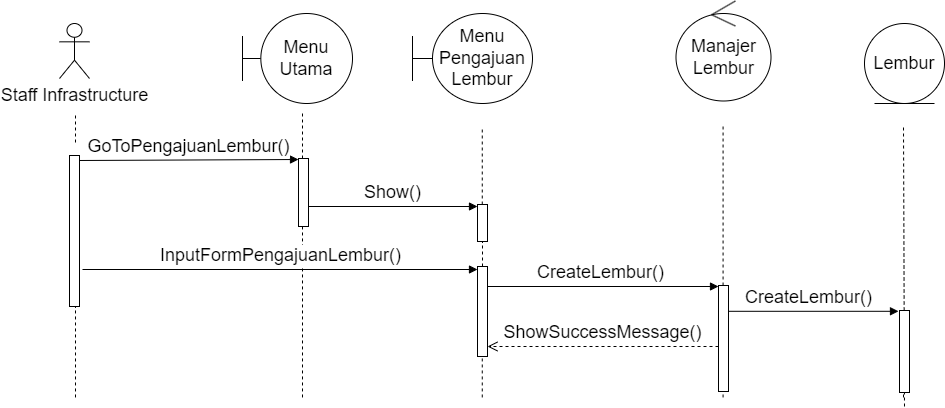

The diagram above was exported from draw.io. Its source (the exported page's mxGraphModel, read from the mxfile embedded in the PNG):
<mxGraphModel dx="1373" dy="827" grid="1" gridSize="10" guides="1" tooltips="1" connect="1" arrows="1" fold="1" page="1" pageScale="1" pageWidth="850" pageHeight="1100" math="0" shadow="0">
  <root>
    <mxCell id="0" />
    <mxCell id="1" parent="0" />
    <mxCell id="yrkoGPqek1J716Wl2nS3-1" value="Staff Infrastructure" style="shape=umlActor;verticalLabelPosition=bottom;verticalAlign=top;html=1;fontSize=18;" parent="1" vertex="1">
      <mxGeometry x="157" y="277" width="30" height="55" as="geometry" />
    </mxCell>
    <mxCell id="yrkoGPqek1J716Wl2nS3-3" value="Menu&lt;div&gt;Utama&lt;/div&gt;" style="shape=umlBoundary;whiteSpace=wrap;html=1;fontSize=18;" parent="1" vertex="1">
      <mxGeometry x="340" y="267" width="110" height="90" as="geometry" />
    </mxCell>
    <mxCell id="yrkoGPqek1J716Wl2nS3-13" value="Menu&lt;div style=&quot;font-size: 18px;&quot;&gt;Pengajuan&lt;/div&gt;&lt;div style=&quot;font-size: 18px;&quot;&gt;Lembur&lt;/div&gt;" style="shape=umlBoundary;whiteSpace=wrap;html=1;fontSize=18;" parent="1" vertex="1">
      <mxGeometry x="510" y="267" width="120" height="90" as="geometry" />
    </mxCell>
    <mxCell id="yrkoGPqek1J716Wl2nS3-15" value="" style="endArrow=none;dashed=1;html=1;rounded=0;fontSize=18;" parent="1" edge="1">
      <mxGeometry width="50" height="50" relative="1" as="geometry">
        <mxPoint x="173" y="396" as="sourcePoint" />
        <mxPoint x="173" y="367" as="targetPoint" />
      </mxGeometry>
    </mxCell>
    <mxCell id="yrkoGPqek1J716Wl2nS3-16" value="" style="endArrow=none;dashed=1;html=1;rounded=0;fontSize=18;" parent="1" source="yrkoGPqek1J716Wl2nS3-30" edge="1">
      <mxGeometry width="50" height="50" relative="1" as="geometry">
        <mxPoint x="400" y="399" as="sourcePoint" />
        <mxPoint x="400" y="367" as="targetPoint" />
      </mxGeometry>
    </mxCell>
    <mxCell id="yrkoGPqek1J716Wl2nS3-18" value="GoToPengajuanLembur()" style="html=1;verticalAlign=bottom;endArrow=block;curved=0;rounded=0;fontSize=18;exitX=1;exitY=0;exitDx=0;exitDy=5;exitPerimeter=0;" parent="1" edge="1" source="trPtIhkAWSDTNtB6FTyE-1">
      <mxGeometry width="80" relative="1" as="geometry">
        <mxPoint x="220" y="412" as="sourcePoint" />
        <mxPoint x="396" y="413" as="targetPoint" />
      </mxGeometry>
    </mxCell>
    <mxCell id="yrkoGPqek1J716Wl2nS3-21" value="Show()" style="html=1;verticalAlign=bottom;endArrow=block;curved=0;rounded=0;fontSize=18;" parent="1" edge="1" source="yrkoGPqek1J716Wl2nS3-30">
      <mxGeometry width="80" relative="1" as="geometry">
        <mxPoint x="395" y="460" as="sourcePoint" />
        <mxPoint x="575" y="460" as="targetPoint" />
      </mxGeometry>
    </mxCell>
    <mxCell id="yrkoGPqek1J716Wl2nS3-22" value="" style="endArrow=none;dashed=1;html=1;rounded=0;fontSize=18;" parent="1" source="yrkoGPqek1J716Wl2nS3-33" edge="1">
      <mxGeometry width="50" height="50" relative="1" as="geometry">
        <mxPoint x="579.76" y="650.9524274553571" as="sourcePoint" />
        <mxPoint x="579.76" y="380" as="targetPoint" />
      </mxGeometry>
    </mxCell>
    <mxCell id="yrkoGPqek1J716Wl2nS3-26" value="CreateLembur()" style="html=1;verticalAlign=bottom;endArrow=block;curved=0;rounded=0;fontSize=18;" parent="1" edge="1" target="yrkoGPqek1J716Wl2nS3-41">
      <mxGeometry width="80" relative="1" as="geometry">
        <mxPoint x="580" y="540" as="sourcePoint" />
        <mxPoint x="810" y="540" as="targetPoint" />
        <mxPoint as="offset" />
      </mxGeometry>
    </mxCell>
    <mxCell id="yrkoGPqek1J716Wl2nS3-27" value="" style="endArrow=none;dashed=1;html=1;rounded=0;fontSize=18;" parent="1" source="yrkoGPqek1J716Wl2nS3-41" edge="1">
      <mxGeometry width="50" height="50" relative="1" as="geometry">
        <mxPoint x="820.58" y="650.9524274553571" as="sourcePoint" />
        <mxPoint x="820.58" y="380" as="targetPoint" />
      </mxGeometry>
    </mxCell>
    <mxCell id="yrkoGPqek1J716Wl2nS3-29" value="CreateLembur()" style="html=1;verticalAlign=bottom;endArrow=block;curved=0;rounded=0;fontSize=18;" parent="1" edge="1">
      <mxGeometry width="80" relative="1" as="geometry">
        <mxPoint x="816" y="564.8000000000001" as="sourcePoint" />
        <mxPoint x="996" y="564.8000000000001" as="targetPoint" />
      </mxGeometry>
    </mxCell>
    <mxCell id="yrkoGPqek1J716Wl2nS3-32" value="" style="endArrow=none;dashed=1;html=1;rounded=0;fontSize=18;" parent="1" target="yrkoGPqek1J716Wl2nS3-30" edge="1">
      <mxGeometry width="50" height="50" relative="1" as="geometry">
        <mxPoint x="400" y="650.9524274553571" as="sourcePoint" />
        <mxPoint x="400" y="380" as="targetPoint" />
      </mxGeometry>
    </mxCell>
    <mxCell id="yrkoGPqek1J716Wl2nS3-30" value="" style="html=1;points=[[0,0,0,0,5],[0,1,0,0,-5],[1,0,0,0,5],[1,1,0,0,-5]];perimeter=orthogonalPerimeter;outlineConnect=0;targetShapes=umlLifeline;portConstraint=eastwest;newEdgeStyle={&quot;curved&quot;:0,&quot;rounded&quot;:0};fontSize=18;" parent="1" vertex="1">
      <mxGeometry x="396" y="412" width="10" height="68" as="geometry" />
    </mxCell>
    <mxCell id="yrkoGPqek1J716Wl2nS3-34" value="" style="endArrow=none;dashed=1;html=1;rounded=0;fontSize=18;" parent="1" source="yrkoGPqek1J716Wl2nS3-35" target="yrkoGPqek1J716Wl2nS3-33" edge="1">
      <mxGeometry width="50" height="50" relative="1" as="geometry">
        <mxPoint x="579.76" y="650.9524274553571" as="sourcePoint" />
        <mxPoint x="579.76" y="380" as="targetPoint" />
      </mxGeometry>
    </mxCell>
    <mxCell id="yrkoGPqek1J716Wl2nS3-33" value="" style="html=1;points=[[0,0,0,0,5],[0,1,0,0,-5],[1,0,0,0,5],[1,1,0,0,-5]];perimeter=orthogonalPerimeter;outlineConnect=0;targetShapes=umlLifeline;portConstraint=eastwest;newEdgeStyle={&quot;curved&quot;:0,&quot;rounded&quot;:0};fontSize=18;" parent="1" vertex="1">
      <mxGeometry x="575" y="458" width="10" height="37" as="geometry" />
    </mxCell>
    <mxCell id="yrkoGPqek1J716Wl2nS3-36" value="" style="endArrow=none;dashed=1;html=1;rounded=0;fontSize=18;" parent="1" target="yrkoGPqek1J716Wl2nS3-35" edge="1">
      <mxGeometry width="50" height="50" relative="1" as="geometry">
        <mxPoint x="579.76" y="650.9524274553571" as="sourcePoint" />
        <mxPoint x="580" y="500" as="targetPoint" />
      </mxGeometry>
    </mxCell>
    <mxCell id="yrkoGPqek1J716Wl2nS3-35" value="" style="html=1;points=[[0,0,0,0,5],[0,1,0,0,-5],[1,0,0,0,5],[1,1,0,0,-5]];perimeter=orthogonalPerimeter;outlineConnect=0;targetShapes=umlLifeline;portConstraint=eastwest;newEdgeStyle={&quot;curved&quot;:0,&quot;rounded&quot;:0};fontSize=18;" parent="1" vertex="1">
      <mxGeometry x="575" y="520" width="10" height="90" as="geometry" />
    </mxCell>
    <mxCell id="yrkoGPqek1J716Wl2nS3-39" value="" style="endArrow=none;dashed=1;html=1;rounded=0;fontSize=18;" parent="1" edge="1">
      <mxGeometry width="50" height="50" relative="1" as="geometry">
        <mxPoint x="1002" y="660" as="sourcePoint" />
        <mxPoint x="1001" y="380" as="targetPoint" />
      </mxGeometry>
    </mxCell>
    <mxCell id="yrkoGPqek1J716Wl2nS3-42" value="" style="endArrow=none;dashed=1;html=1;rounded=0;fontSize=18;" parent="1" target="yrkoGPqek1J716Wl2nS3-41" edge="1">
      <mxGeometry width="50" height="50" relative="1" as="geometry">
        <mxPoint x="820.58" y="650.9524274553571" as="sourcePoint" />
        <mxPoint x="820.58" y="380" as="targetPoint" />
      </mxGeometry>
    </mxCell>
    <mxCell id="yrkoGPqek1J716Wl2nS3-41" value="" style="html=1;points=[[0,0,0,0,5],[0,1,0,0,-5],[1,0,0,0,5],[1,1,0,0,-5]];perimeter=orthogonalPerimeter;outlineConnect=0;targetShapes=umlLifeline;portConstraint=eastwest;newEdgeStyle={&quot;curved&quot;:0,&quot;rounded&quot;:0};fontSize=18;" parent="1" vertex="1">
      <mxGeometry x="816" y="539" width="10" height="106" as="geometry" />
    </mxCell>
    <mxCell id="yrkoGPqek1J716Wl2nS3-44" value="" style="endArrow=none;dashed=1;html=1;rounded=0;fontSize=18;" parent="1" target="yrkoGPqek1J716Wl2nS3-43" edge="1">
      <mxGeometry width="50" height="50" relative="1" as="geometry">
        <mxPoint x="1001" y="650.9524274553571" as="sourcePoint" />
        <mxPoint x="1001" y="380" as="targetPoint" />
      </mxGeometry>
    </mxCell>
    <mxCell id="yrkoGPqek1J716Wl2nS3-43" value="" style="html=1;points=[[0,0,0,0,5],[0,1,0,0,-5],[1,0,0,0,5],[1,1,0,0,-5]];perimeter=orthogonalPerimeter;outlineConnect=0;targetShapes=umlLifeline;portConstraint=eastwest;newEdgeStyle={&quot;curved&quot;:0,&quot;rounded&quot;:0};fontSize=18;" parent="1" vertex="1">
      <mxGeometry x="997" y="564" width="10" height="82" as="geometry" />
    </mxCell>
    <mxCell id="yrkoGPqek1J716Wl2nS3-45" value="Manajer&lt;div style=&quot;font-size: 18px;&quot;&gt;Lembur&lt;/div&gt;" style="ellipse;shape=umlControl;whiteSpace=wrap;html=1;fontSize=18;" parent="1" vertex="1">
      <mxGeometry x="773.5" y="254.5" width="95" height="100" as="geometry" />
    </mxCell>
    <mxCell id="yrkoGPqek1J716Wl2nS3-48" value="InputFormPengajuanLembur()" style="html=1;verticalAlign=bottom;endArrow=block;curved=0;rounded=0;fontSize=18;" parent="1" edge="1">
      <mxGeometry width="80" relative="1" as="geometry">
        <mxPoint x="180" y="523" as="sourcePoint" />
        <mxPoint x="575" y="523" as="targetPoint" />
      </mxGeometry>
    </mxCell>
    <mxCell id="JCtwv3pKvbuTHH9uKSVk-1" value="ShowSuccessMessage()" style="html=1;verticalAlign=bottom;endArrow=open;dashed=1;endSize=8;curved=0;rounded=0;fontSize=18;" parent="1" source="yrkoGPqek1J716Wl2nS3-41" edge="1">
      <mxGeometry relative="1" as="geometry">
        <mxPoint x="665" y="600" as="sourcePoint" />
        <mxPoint x="585" y="600" as="targetPoint" />
      </mxGeometry>
    </mxCell>
    <mxCell id="JCtwv3pKvbuTHH9uKSVk-5" value="Lembur" style="ellipse;shape=umlEntity;whiteSpace=wrap;html=1;fontSize=18;" parent="1" vertex="1">
      <mxGeometry x="962" y="277" width="80" height="80" as="geometry" />
    </mxCell>
    <mxCell id="trPtIhkAWSDTNtB6FTyE-2" value="" style="endArrow=none;dashed=1;html=1;rounded=0;fontSize=18;" parent="1" target="trPtIhkAWSDTNtB6FTyE-1" edge="1">
      <mxGeometry width="50" height="50" relative="1" as="geometry">
        <mxPoint x="173" y="650.9524274553571" as="sourcePoint" />
        <mxPoint x="173" y="380" as="targetPoint" />
      </mxGeometry>
    </mxCell>
    <mxCell id="trPtIhkAWSDTNtB6FTyE-1" value="" style="html=1;points=[[0,0,0,0,5],[0,1,0,0,-5],[1,0,0,0,5],[1,1,0,0,-5]];perimeter=orthogonalPerimeter;outlineConnect=0;targetShapes=umlLifeline;portConstraint=eastwest;newEdgeStyle={&quot;curved&quot;:0,&quot;rounded&quot;:0};fontSize=18;" parent="1" vertex="1">
      <mxGeometry x="167" y="409" width="10" height="151" as="geometry" />
    </mxCell>
  </root>
</mxGraphModel>